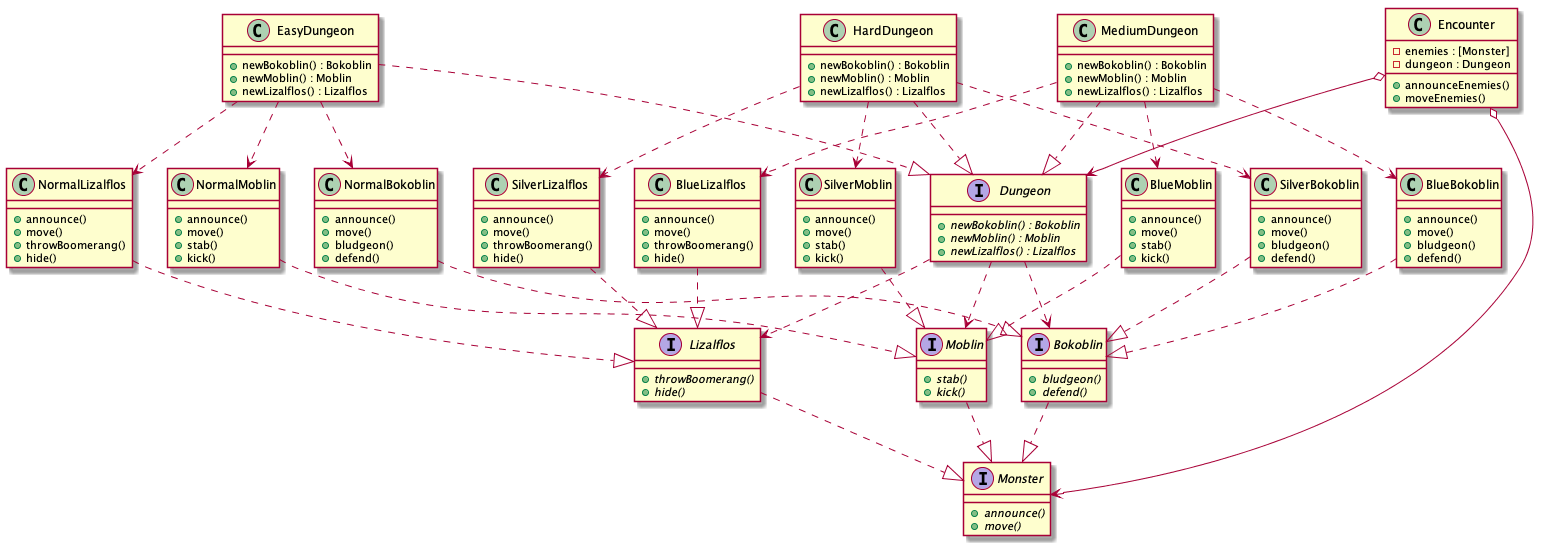

The diagram above was rendered by PlantUML. Its source (embedded in the PNG):
@startuml
 
 interface Monster{
  + {abstract} announce()
  + {abstract} move()
 }

 interface Bokoblin{
  + {abstract} bludgeon()
  + {abstract} defend()
 }

 interface Moblin{
  + {abstract} stab()
  + {abstract} kick()
 }

 interface Lizalflos{
  + {abstract} throwBoomerang()
  + {abstract} hide()
 }

 class NormalBokoblin{
  + announce()
  + move()
  + bludgeon()
  + defend()
 }

 class NormalMoblin{
  + announce()
  + move()
  + stab()
  + kick()
 }

 class NormalLizalflos{
  + announce()
  + move()
  + throwBoomerang()
  + hide()
 }

 class BlueBokoblin{
  + announce()
  + move()
  + bludgeon()
  + defend()
 }

 class BlueMoblin{
  + announce()
  + move()
  + stab()
  + kick()
  }

 class BlueLizalflos{
  + announce()
  + move()
  + throwBoomerang()
  + hide()
 }

 class SilverBokoblin{
  + announce()
  + move()
  + bludgeon()
  + defend()
 }

 class SilverMoblin{
  + announce()
  + move()
  + stab()
  + kick()
  }


 class SilverLizalflos{
  + announce()
  + move()
  + throwBoomerang()
  + hide()
 }

 interface Dungeon{
  + {abstract} newBokoblin() : Bokoblin
  + {abstract} newMoblin() : Moblin
  + {abstract} newLizalflos() : Lizalflos
 }

 class EasyDungeon{
  + newBokoblin() : Bokoblin
  + newMoblin() : Moblin
  + newLizalflos() : Lizalflos
 }

 class MediumDungeon{
  + newBokoblin() : Bokoblin
  + newMoblin() : Moblin
  + newLizalflos() : Lizalflos
 }

 class HardDungeon{
  + newBokoblin() : Bokoblin
  + newMoblin() : Moblin
  + newLizalflos() : Lizalflos
 }

 class Encounter{
  - enemies : [Monster]
  - dungeon : Dungeon
  + announceEnemies()
  + moveEnemies()
 }

 Moblin ..|> Monster
 Bokoblin ..|> Monster
 Lizalflos ..|> Monster
 NormalMoblin ..|> Moblin
 NormalBokoblin ..|> Bokoblin
 NormalLizalflos ..|> Lizalflos
 BlueMoblin ..|> Moblin
 BlueBokoblin ..|> Bokoblin
 BlueLizalflos ..|> Lizalflos
 SilverMoblin ..|> Moblin
 SilverBokoblin ..|> Bokoblin
 SilverLizalflos ..|> Lizalflos

 EasyDungeon ..|> Dungeon
 MediumDungeon ..|> Dungeon
 HardDungeon ..|> Dungeon

 EasyDungeon ..>  NormalMoblin
 EasyDungeon ..>  NormalBokoblin
 EasyDungeon ..>  NormalLizalflos

 MediumDungeon ..>  BlueMoblin
 MediumDungeon ..>  BlueBokoblin
 MediumDungeon ..>  BlueLizalflos

 HardDungeon ..>  SilverMoblin
 HardDungeon ..>  SilverBokoblin
 HardDungeon ..>  SilverLizalflos

 Dungeon ..>  Moblin
 Dungeon ..>  Bokoblin
 Dungeon ..>  Lizalflos

 Encounter o--> Monster
 Encounter o--> Dungeon
@enduml